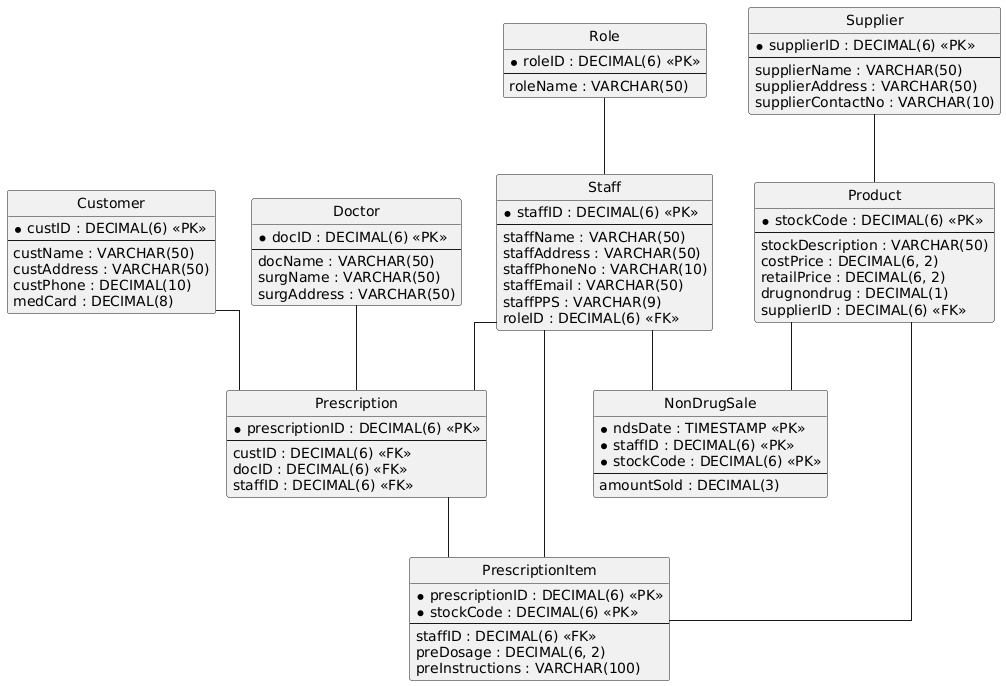

The diagram above was rendered by PlantUML. Its source (embedded in the PNG):
@startuml
hide circle
skinparam linetype ortho

entity "Role" as Role {
  * roleID : DECIMAL(6) <<PK>>
  --
  roleName : VARCHAR(50)
}

entity "Staff" as Staff {
  * staffID : DECIMAL(6) <<PK>>
  --
  staffName : VARCHAR(50)
  staffAddress : VARCHAR(50)
  staffPhoneNo : VARCHAR(10)
  staffEmail : VARCHAR(50)
  staffPPS : VARCHAR(9)
  roleID : DECIMAL(6) <<FK>>
}

entity "Supplier" as Supplier {
  * supplierID : DECIMAL(6) <<PK>>
  --
  supplierName : VARCHAR(50)
  supplierAddress : VARCHAR(50)
  supplierContactNo : VARCHAR(10)
}

entity "Product" as Product {
  * stockCode : DECIMAL(6) <<PK>>
  --
  stockDescription : VARCHAR(50)
  costPrice : DECIMAL(6, 2)
  retailPrice : DECIMAL(6, 2)
  drugnondrug : DECIMAL(1)
  supplierID : DECIMAL(6) <<FK>>
}

entity "NonDrugSale" as NonDrugSale {
  * ndsDate : TIMESTAMP <<PK>>
  * staffID : DECIMAL(6) <<PK>>
  * stockCode : DECIMAL(6) <<PK>>
  --
  amountSold : DECIMAL(3)
}

entity "Customer" as Customer {
  * custID : DECIMAL(6) <<PK>>
  --
  custName : VARCHAR(50)
  custAddress : VARCHAR(50)
  custPhone : DECIMAL(10)
  medCard : DECIMAL(8)
}

entity "Doctor" as Doctor {
  * docID : DECIMAL(6) <<PK>>
  --
  docName : VARCHAR(50)
  surgName : VARCHAR(50)
  surgAddress : VARCHAR(50)
}

entity "Prescription" as Prescription {
  * prescriptionID : DECIMAL(6) <<PK>>
  --
  custID : DECIMAL(6) <<FK>>
  docID : DECIMAL(6) <<FK>>
  staffID : DECIMAL(6) <<FK>>
}

entity "PrescriptionItem" as PrescriptionItem {
  * prescriptionID : DECIMAL(6) <<PK>>
  * stockCode : DECIMAL(6) <<PK>>
  --
  staffID : DECIMAL(6) <<FK>>
  preDosage : DECIMAL(6, 2)
  preInstructions : VARCHAR(100)
}

Role -- Staff
Supplier -- Product
Staff -- NonDrugSale
Product -- NonDrugSale
Customer -- Prescription
Doctor -- Prescription
Staff -- Prescription
Staff -- PrescriptionItem
Prescription -- PrescriptionItem
Product -- PrescriptionItem
@enduml